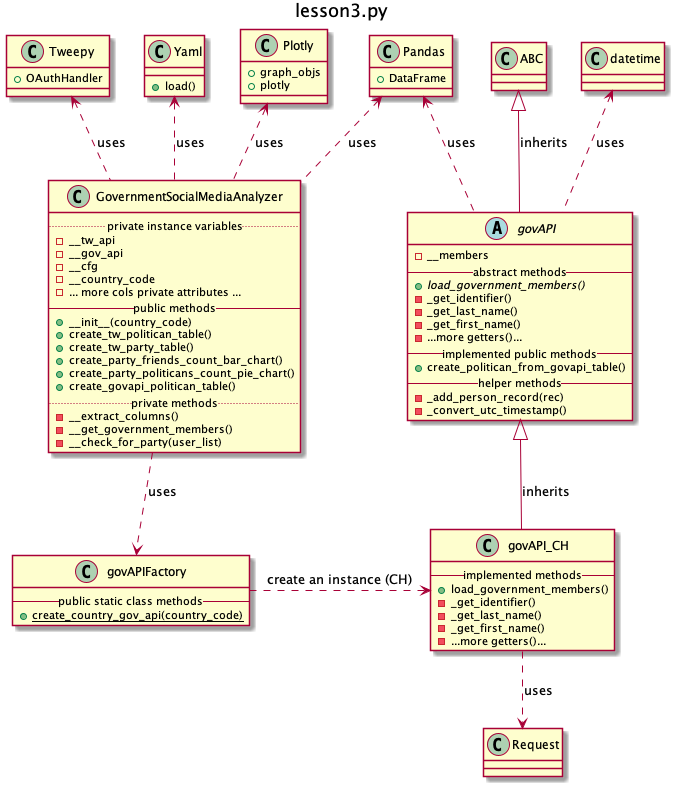

The diagram above was rendered by PlantUML. Its source (embedded in the PNG):
@startuml

title lesson3.py

class Tweepy  {
   + OAuthHandler
}

class Pandas {
  + DataFrame
}

class Yaml {
  + load()
}

class Plotly {
    + graph_objs
    + plotly
}

class ABC {
}

class datetime {
}

class Request {
}

class GovernmentSocialMediaAnalyzer {
  .. private instance variables ..
  - __tw_api
  - __gov_api
  - __cfg
  - __country_code
  - ... more cols private attributes ...
  -- public methods --
  + __init__(country_code)
  + create_tw_politican_table()
  + create_tw_party_table()
  + create_party_friends_count_bar_chart()
  + create_party_politicans_count_pie_chart()
  + create_govapi_politican_table()
  .. private methods ..
  - __extract_columns()
  - __get_government_members()
  - __check_for_party(user_list)
}

Tweepy <.. GovernmentSocialMediaAnalyzer : uses
Pandas <.. GovernmentSocialMediaAnalyzer: uses
Plotly <.. GovernmentSocialMediaAnalyzer: uses
Yaml <.. GovernmentSocialMediaAnalyzer: uses

abstract class govAPI {
  -__members
  -- abstract methods --
  {abstract} +load_government_members()
  -_get_identifier()
  -_get_last_name()
  -_get_first_name()
  - ...more getters()...
  -- implemented public methods --
  + create_politican_from_govapi_table()
  -- helper methods --
  - _add_person_record(rec)
  - _convert_utc_timestamp()
}

ABC <|-- govAPI: inherits
datetime <.. govAPI: uses
Pandas <.. govAPI: uses

class govAPI_CH {
      -- implemented methods --
      +load_government_members()
      -_get_identifier()
      -_get_last_name()
      -_get_first_name()
      - ...more getters()...
}
govAPI <|-- govAPI_CH: inherits
GovernmentSocialMediaAnalyzer ..> govAPIFactory: uses

class govAPIFactory {
  -- public static class methods  --
  {static} + create_country_gov_api(country_code)
}
govAPIFactory .> govAPI_CH: create an instance (CH)

govAPI_CH ..> Request: uses


@enduml